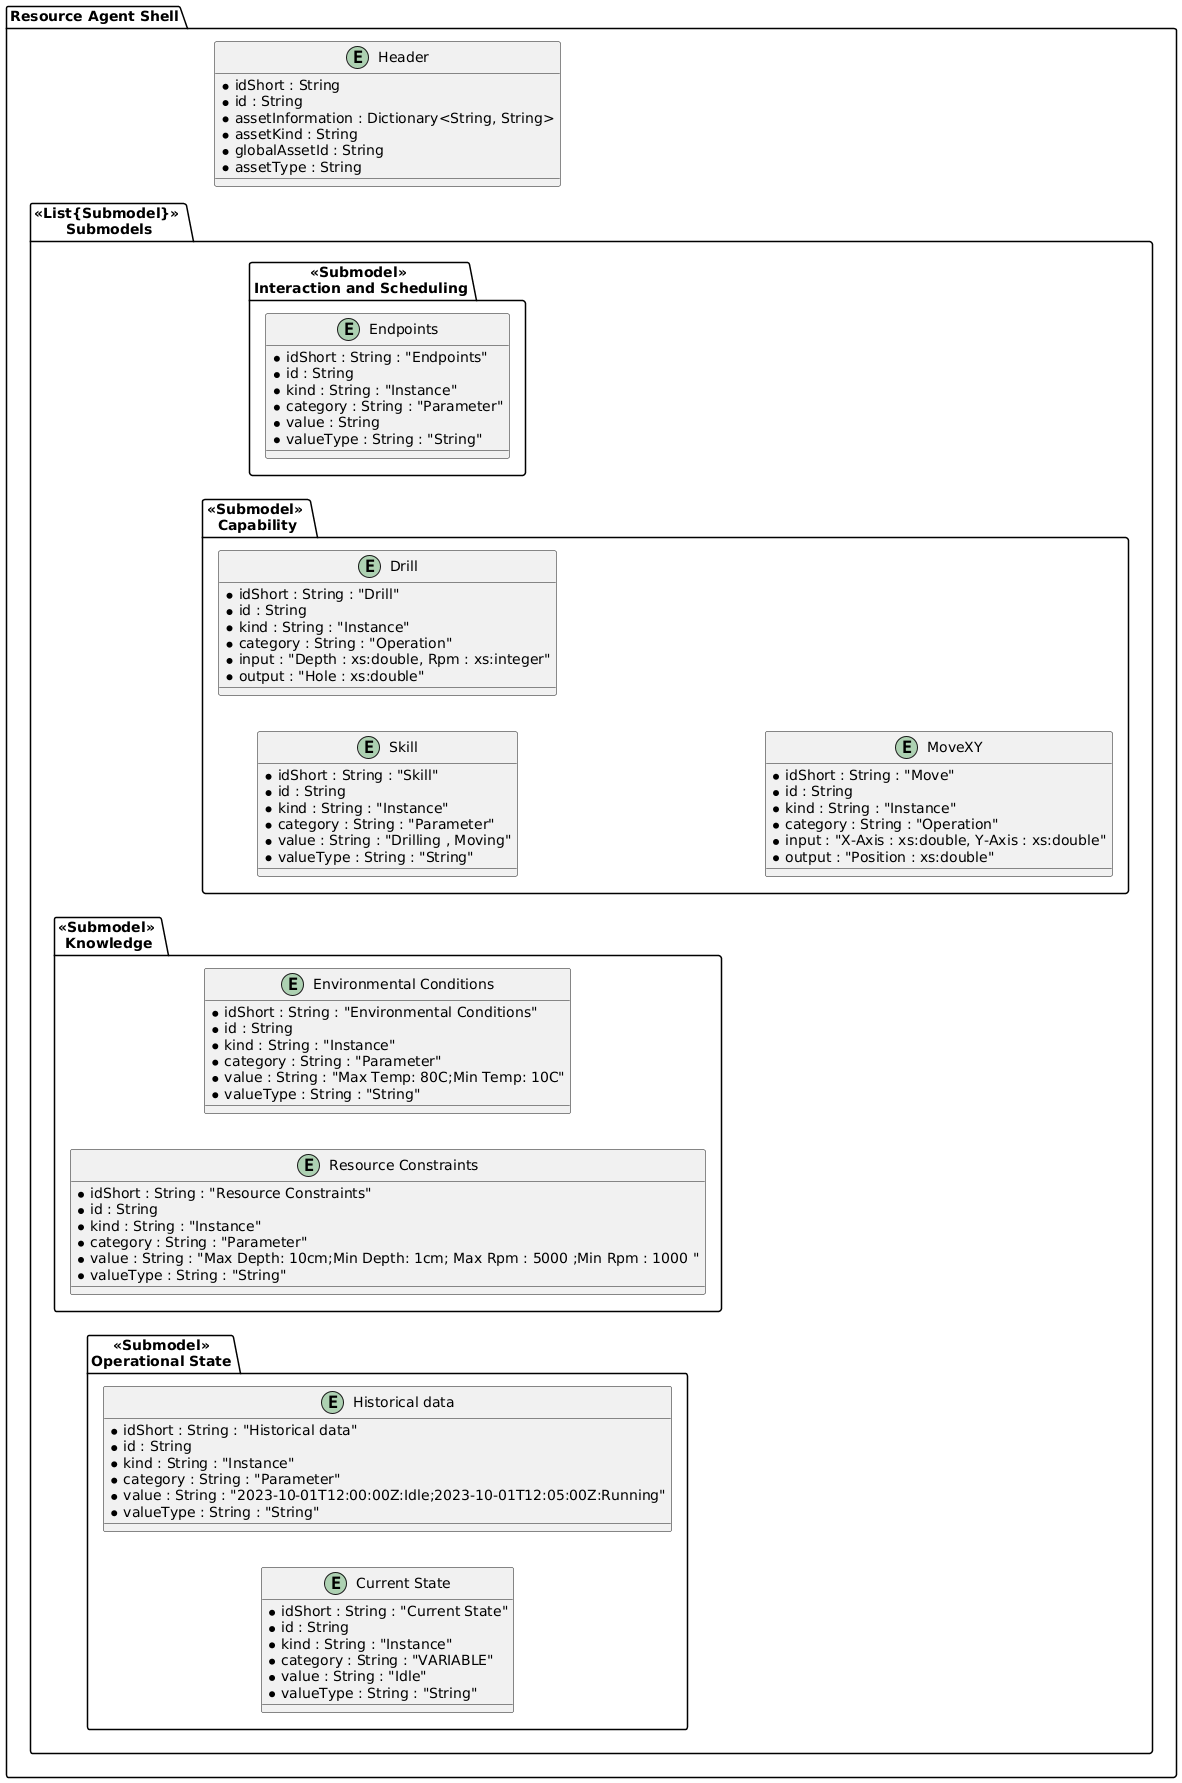

The diagram above was rendered by PlantUML. Its source (embedded in the PNG):
@startuml
allowmixing

package "Resource Agent Shell" {
left to right direction
  entity "Header" as Header {
    * idShort : String
    * id : String
    * assetInformation : Dictionary<String, String>
    * assetKind : String
    * globalAssetId : String
    * assetType : String
  }
  package "<<List{Submodel}>> \nSubmodels" {
      package "<<Submodel>>\nOperational State" {
        entity "Current State" as CurrentState {
          * idShort : String : "Current State"
          * id : String
          * kind : String : "Instance"
          * category : String : "VARIABLE"
          * value : String : "Idle"
          * valueType : String : "String"
        }
        entity "Historical data" as HistoricalData {
          * idShort : String : "Historical data"
          * id : String
          * kind : String : "Instance"
          * category : String : "Parameter"
          * value : String : "2023-10-01T12:00:00Z:Idle;2023-10-01T12:05:00Z:Running"
          * valueType : String : "String"
        }
    }

    package "<<Submodel>> \nKnowledge"{
        entity "Resource Constraints" as ResourceConstraints {
          * idShort : String : "Resource Constraints"
          * id : String
          * kind : String : "Instance"
          * category : String : "Parameter"
          * value : String : "Max Depth: 10cm;Min Depth: 1cm; Max Rpm : 5000 ;Min Rpm : 1000 "
          * valueType : String : "String"
        }
        entity "Environmental Conditions" as EnvironmentalConditions {
          * idShort : String : "Environmental Conditions"
          * id : String
          * kind : String : "Instance"
          * category : String : "Parameter"
          * value : String : "Max Temp: 80C;Min Temp: 10C"
          * valueType : String : "String"
        }
    }
    package "<<Submodel>> \nCapability" {
      entity "Skill" as Skill {
          * idShort : String : "Skill"
          * id : String
          * kind : String : "Instance"
          * category : String : "Parameter"
          * value : String : "Drilling , Moving"
          * valueType : String : "String"
        }
      entity "Drill" as Drill {
          * idShort : String : "Drill"
          * id : String
          * kind : String : "Instance"
          * category : String : "Operation"
          * input : "Depth : xs:double, Rpm : xs:integer"
          * output : "Hole : xs:double"
    }
    entity "MoveXY" as MoveXY {
          * idShort : String : "Move"
          * id : String
          * kind : String : "Instance"
          * category : String : "Operation"
          * input : "X-Axis : xs:double, Y-Axis : xs:double"
          * output : "Position : xs:double"
    }
  }
  package "<<Submodel>> \nInteraction and Scheduling"{
     entity "Endpoints" as Endpoints {
          * idShort : String : "Endpoints"
          * id : String
          * kind : String : "Instance"
          * category : String : "Parameter"
          * value : String
          * valueType : String : "String"
  }
}
@enduml